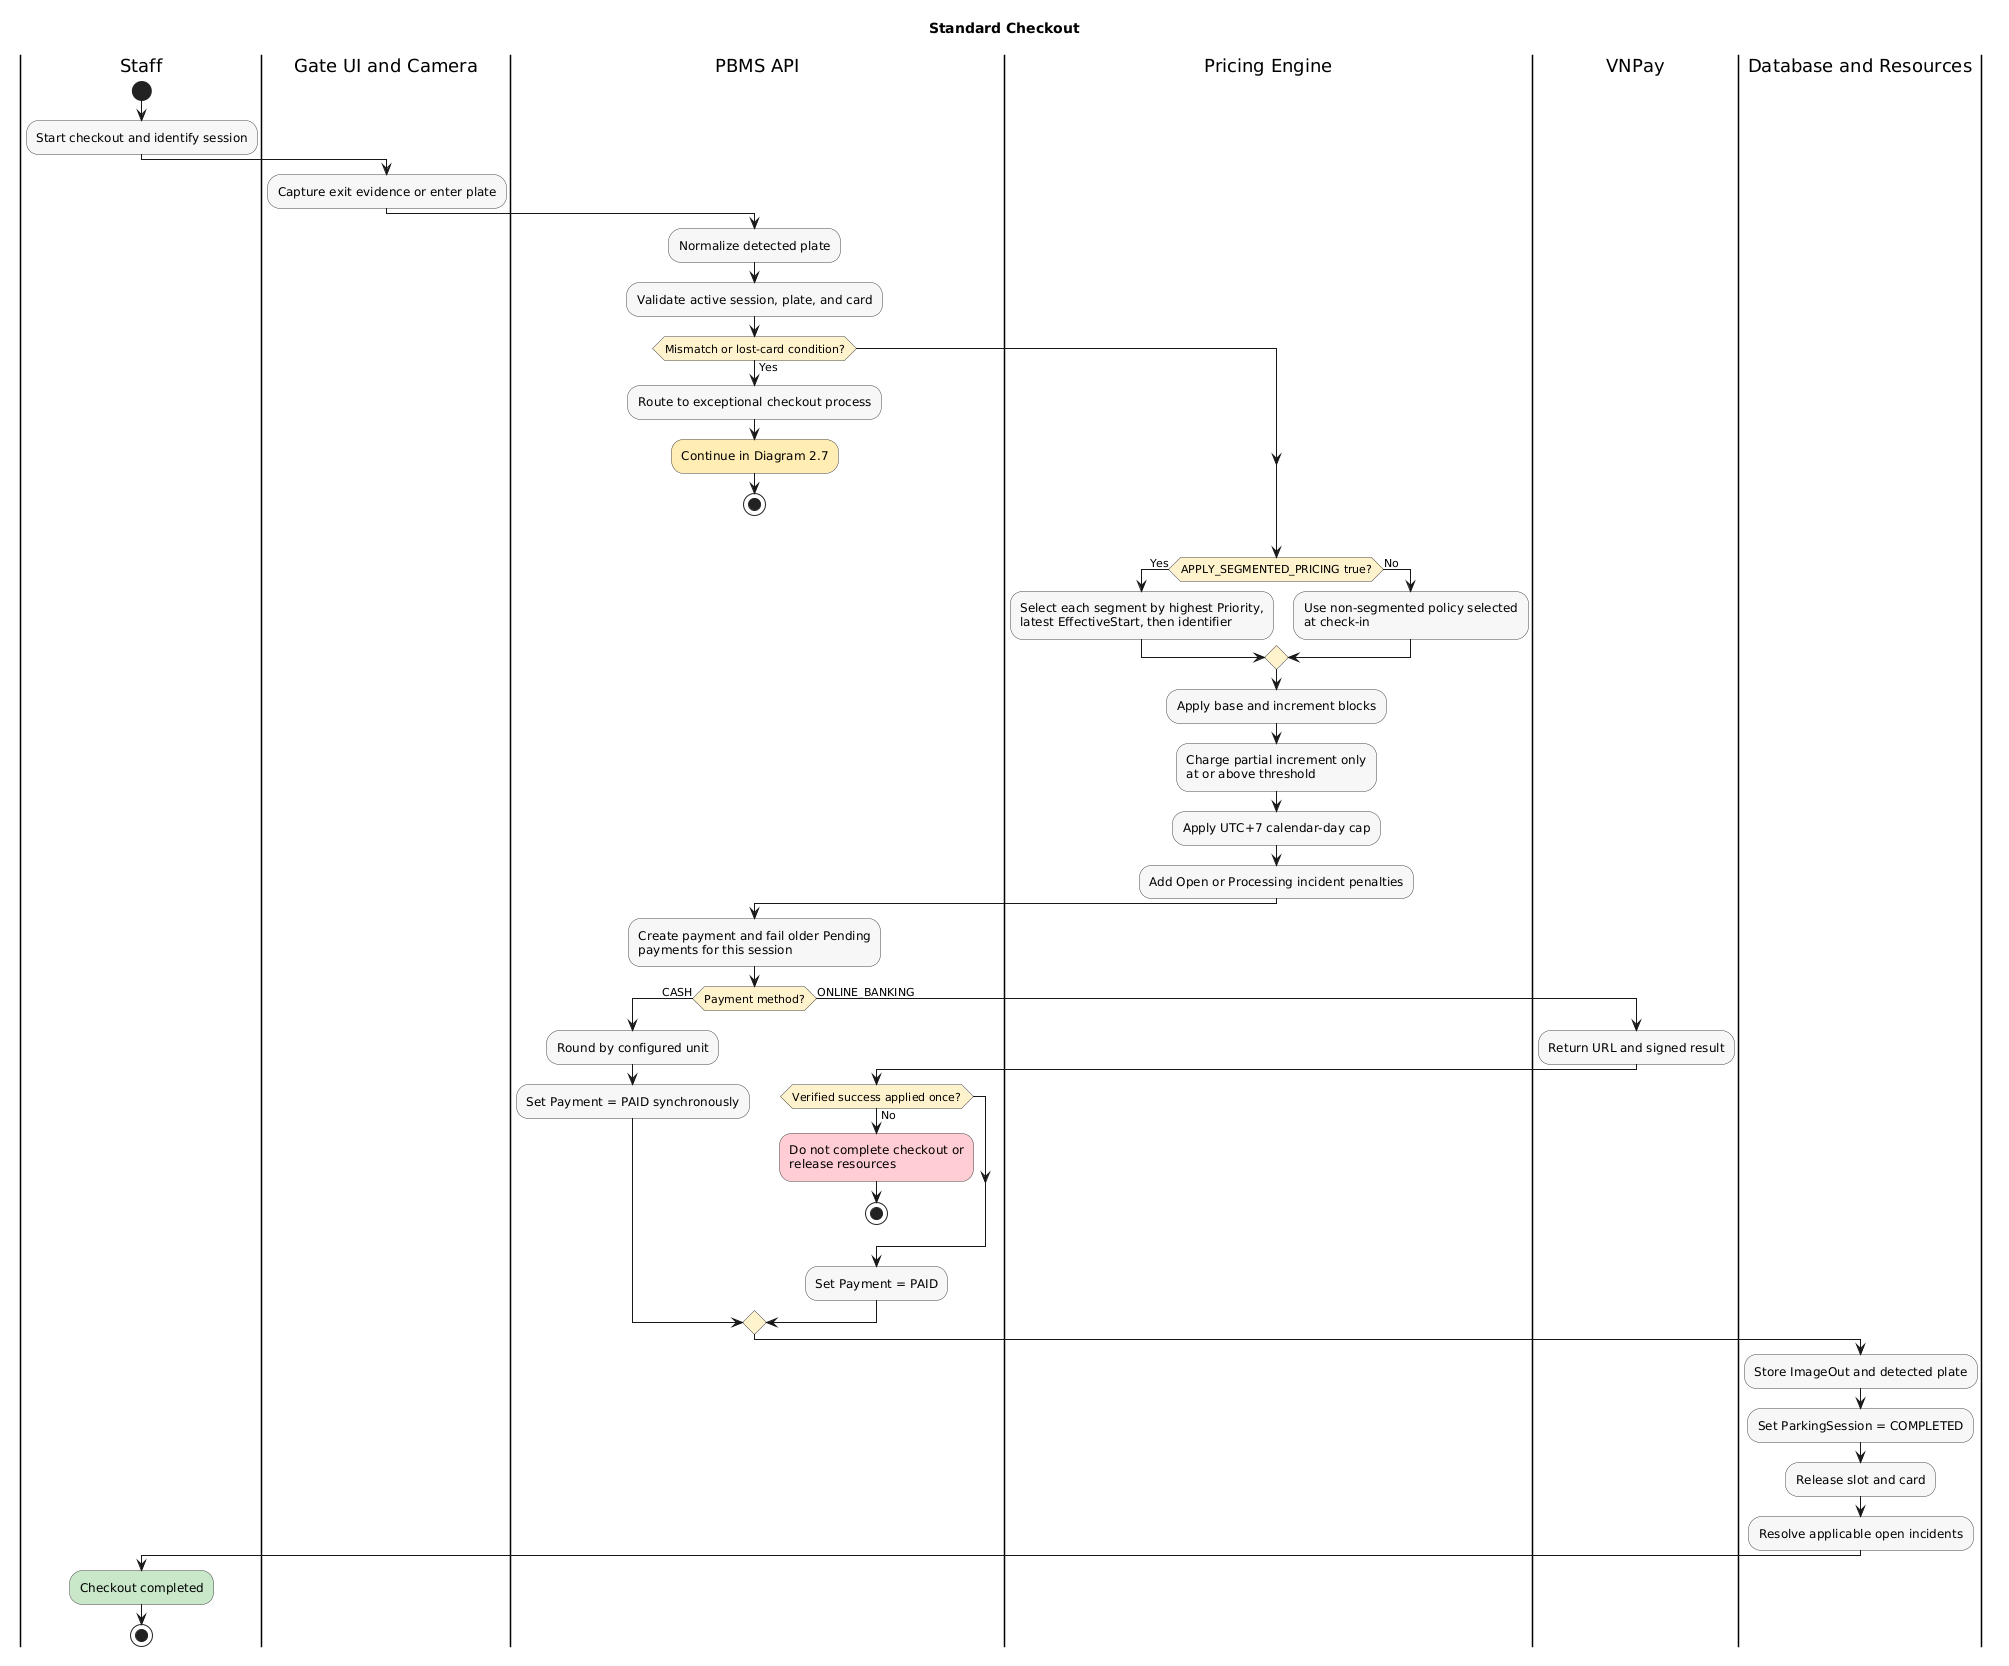

The diagram above was rendered by PlantUML. Its source (embedded in the PNG):
@startuml
title Standard Checkout
skinparam shadowing false
skinparam activity {
  BackgroundColor #F7F7F7
  BorderColor #454545
  DiamondBackgroundColor #FFF2CC
}

|Staff|
start
:Start checkout and identify session;
|Gate UI and Camera|
:Capture exit evidence or enter plate;
|PBMS API|
:Normalize detected plate;
:Validate active session, plate, and card;
if (Mismatch or lost-card condition?) then (Yes)
  :Route to exceptional checkout process;
  :Continue in Diagram 2.7; <<#FFECB3>>
  stop
endif
|Pricing Engine|
if (APPLY_SEGMENTED_PRICING true?) then (Yes)
  :Select each segment by highest Priority,\nlatest EffectiveStart, then identifier;
else (No)
  :Use non-segmented policy selected\nat check-in;
endif
:Apply base and increment blocks;
:Charge partial increment only\nat or above threshold;
:Apply UTC+7 calendar-day cap;
:Add Open or Processing incident penalties;
|PBMS API|
:Create payment and fail older Pending\npayments for this session;
if (Payment method?) then (CASH)
  :Round by configured unit;
  :Set Payment = PAID synchronously;
else (ONLINE_BANKING)
  |VNPay|
  :Return URL and signed result;
  |PBMS API|
  if (Verified success applied once?) then (No)
    :Do not complete checkout or\nrelease resources; <<#FFCDD2>>
    stop
  endif
  :Set Payment = PAID;
endif
|Database and Resources|
:Store ImageOut and detected plate;
:Set ParkingSession = COMPLETED;
:Release slot and card;
:Resolve applicable open incidents;
|Staff|
:Checkout completed; <<#C8E6C9>>
stop
@enduml